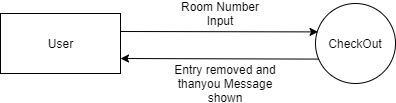

The diagram above was exported from draw.io. Its source (the exported page's mxGraphModel, read from the mxfile embedded in the PNG):
<mxGraphModel dx="1038" dy="499" grid="1" gridSize="10" guides="1" tooltips="1" connect="1" arrows="1" fold="1" page="1" pageScale="1" pageWidth="850" pageHeight="1100" math="0" shadow="0">
  <root>
    <mxCell id="0" />
    <mxCell id="1" parent="0" />
    <mxCell id="Aa2497hurvNXJ3IoIRdJ-1" value="CheckOut" style="ellipse;whiteSpace=wrap;html=1;aspect=fixed;" vertex="1" parent="1">
      <mxGeometry x="385" y="90" width="80" height="80" as="geometry" />
    </mxCell>
    <mxCell id="Aa2497hurvNXJ3IoIRdJ-2" value="User" style="rounded=0;whiteSpace=wrap;html=1;" vertex="1" parent="1">
      <mxGeometry x="70" y="100" width="120" height="60" as="geometry" />
    </mxCell>
    <mxCell id="Aa2497hurvNXJ3IoIRdJ-4" value="" style="endArrow=classic;html=1;entryX=0.032;entryY=0.355;entryDx=0;entryDy=0;entryPerimeter=0;" edge="1" parent="1" target="Aa2497hurvNXJ3IoIRdJ-1">
      <mxGeometry width="50" height="50" relative="1" as="geometry">
        <mxPoint x="190" y="118" as="sourcePoint" />
        <mxPoint x="380" y="130" as="targetPoint" />
      </mxGeometry>
    </mxCell>
    <mxCell id="Aa2497hurvNXJ3IoIRdJ-5" value="Room Number Input" style="text;html=1;strokeColor=none;fillColor=none;align=center;verticalAlign=middle;whiteSpace=wrap;rounded=0;" vertex="1" parent="1">
      <mxGeometry x="240" y="90" width="100" height="20" as="geometry" />
    </mxCell>
    <mxCell id="Aa2497hurvNXJ3IoIRdJ-13" value="" style="endArrow=classic;html=1;exitX=0.043;exitY=0.695;exitDx=0;exitDy=0;exitPerimeter=0;entryX=1;entryY=0.75;entryDx=0;entryDy=0;" edge="1" parent="1" source="Aa2497hurvNXJ3IoIRdJ-1" target="Aa2497hurvNXJ3IoIRdJ-2">
      <mxGeometry width="50" height="50" relative="1" as="geometry">
        <mxPoint x="70" y="240" as="sourcePoint" />
        <mxPoint x="120" y="190" as="targetPoint" />
      </mxGeometry>
    </mxCell>
    <mxCell id="Aa2497hurvNXJ3IoIRdJ-14" value="Entry removed and thanyou Message shown" style="text;html=1;strokeColor=none;fillColor=none;align=center;verticalAlign=middle;whiteSpace=wrap;rounded=0;" vertex="1" parent="1">
      <mxGeometry x="240" y="160" width="110" height="20" as="geometry" />
    </mxCell>
  </root>
</mxGraphModel>